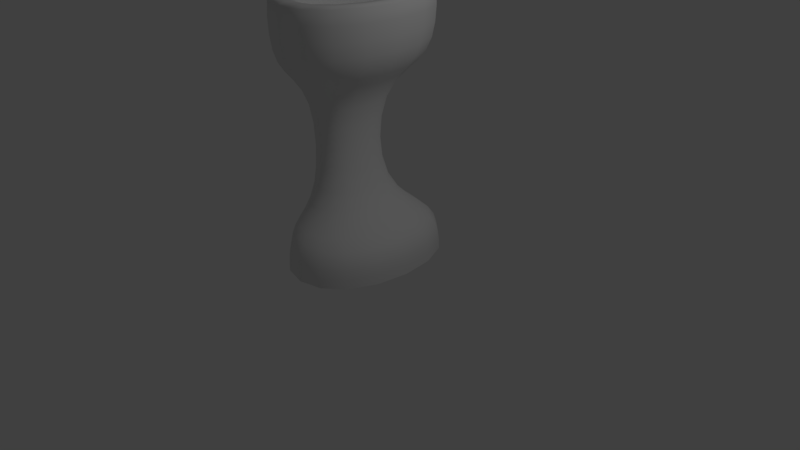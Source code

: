 # Source: sink.blend  (saved by Blender 2.78.0; exported with 4.5.12 LTS)
import bpy
from mathutils import Matrix  # noqa: F401  (used for matrix-valued properties, if any)

bpy.ops.wm.read_factory_settings(use_empty=True)
scene = bpy.context.scene
scene.name = 'Scene'

# ---- collections
col_collection_1 = bpy.data.collections.new('Collection 1'); scene.collection.children.link(col_collection_1)

# ---- materials (node trees are filled in below, after node groups)
mat_material = bpy.data.materials.new('Material')
mat_material.alpha_threshold = 0.0
mat_material.use_transparent_shadow = False
mat_material.roughness = 0.5
mat_material.line_color = (0.0, 0.0, 0.0, 1.0)

# ---- material node trees

# ---- world
world_world = bpy.data.worlds.new('World'); scene.world = world_world
world_world.color = (0.05088, 0.05088, 0.05088)
world_world.use_sun_shadow = False
world_world.sun_shadow_jitter_overblur = 0.0
world_world.cycles.sampling_method = 'MANUAL'

# ---- cameras
cam_camera = bpy.data.cameras.new('Camera')
cam_camera.clip_end = 100.0
cam_camera.lens = 35.0
cam_camera.sensor_width = 32.0
cam_camera.sensor_height = 18.0
cam_camera.ortho_scale = 7.314
cam_camera.dof.focus_distance = 0.0
cam_camera.dof.aperture_fstop = 128.0

# ---- lights
light_lamp = bpy.data.lights.new('Lamp', 'POINT')
light_lamp.transmission_factor = 0.0
light_lamp.cutoff_distance = 30.0
light_lamp.energy = 100.0
light_lamp.shadow_buffer_clip_start = 1.001
light_lamp.shadow_soft_size = 0.1
light_lamp.shadow_maximum_resolution = 0.006
light_lamp.use_absolute_resolution = True

# ---- meshes
me_cube_001 = bpy.data.meshes.new('Cube.001')
me_cube_001.from_pydata([(-0.847, -0.0695, 3.33), (-0.8298, -0.0695, 3.569), (-0.847, 0.0695, 3.33), (-0.8298, 0.0695, 3.569), (-0.708, -0.0695, 3.33), (-0.6927, -0.0695, 3.546), (-0.708, 0.0695, 3.33), (-0.6927, 0.0695, 3.546), (-0.6914, -0.0695, 3.773), (-0.6914, 0.0695, 3.773), (-0.6002, 0.0695, 3.668), (-0.6002, -0.0695, 3.668), (-0.4352, -0.0695, 3.773), (-0.4352, 0.0695, 3.773), (-0.497, 0.0695, 3.648), (-0.497, -0.0695, 3.648), (-0.338, -0.05991, 3.572), (-0.338, 0.05991, 3.572), (-0.4522, 0.05991, 3.536), (-0.4522, -0.05991, 3.536)], [], [(0, 1, 3, 2), (2, 3, 7, 6), (6, 7, 5, 4), (4, 5, 1, 0), (11, 10, 14, 15), (5, 7, 10, 11), (3, 1, 8, 9), (1, 5, 11, 8), (7, 3, 9, 10), (12, 15, 19, 16), (9, 8, 12, 13), (8, 11, 15, 12), (10, 9, 13, 14), (18, 17, 16, 19), (14, 13, 17, 18), (15, 14, 18, 19), (13, 12, 16, 17)])
me_cube_001.polygons.foreach_set('use_smooth', [True] * 17)
_k = {(16, 17): 1.0, (17, 18): 1.0, (18, 19): 1.0, (16, 19): 1.0}
me_cube_001.attributes.new('crease_edge', 'FLOAT', 'EDGE').data.foreach_set('value', [_k.get((min(e.vertices), max(e.vertices)), 0.0) for e in me_cube_001.edges])
me_cube_001.use_remesh_preserve_volume = False
me_cube_001.use_remesh_preserve_attributes = False
me_cube_001.use_mirror_vertex_groups = False
me_cube_001.update()
me_cube = bpy.data.meshes.new('Cube')
me_cube.from_pydata([(0.7749, 1.156, 0.0), (0.7749, -1.17, 0.0), (-0.8737, -1.17, 0.0), (-0.8737, 1.156, 0.0), (0.7749, 1.156, 0.4839), (0.7749, -1.17, 0.4839), (-0.8737, -1.17, 0.4839), (-0.8737, 1.156, 0.4839), (-0.03166, 0.4458, 0.7518), (-0.03167, -0.4603, 0.7518), (-0.6737, 0.4458, 0.7518), (-0.6737, -0.4602, 0.7518), (-0.03166, 0.4458, 2.205), (-0.03167, -0.4603, 2.205), (-0.6737, 0.4458, 2.205), (-0.6737, -0.4602, 2.205), (0.6548, 1.16, 2.508), (0.6548, -1.175, 2.508), (-1.0, 1.16, 2.508), (-1.0, -1.175, 2.508), (0.6548, 1.16, 3.333), (0.6548, -1.175, 3.333), (-1.0, 1.16, 3.333), (-1.0, -1.175, 3.333), (0.4887, 0.9261, 3.333), (0.4887, -0.9406, 3.333), (-0.6674, 0.9261, 3.333), (-0.6674, -0.9406, 3.333), (0.157, 0.4579, 2.84), (0.157, -0.4724, 2.84), (-0.5023, 0.4579, 2.84), (-0.5023, -0.4724, 2.84)], [], [(11, 9, 13, 15), (6, 5, 9, 11), (0, 4, 5, 1), (1, 5, 6, 2), (2, 6, 7, 3), (4, 0, 3, 7), (5, 4, 8, 9), (7, 6, 11, 10), (4, 7, 10, 8), (14, 15, 19, 18), (9, 8, 12, 13), (10, 11, 15, 14), (8, 10, 14, 12), (19, 17, 21, 23), (12, 14, 18, 16), (15, 13, 17, 19), (13, 12, 16, 17), (21, 20, 24, 25), (17, 16, 20, 21), (18, 19, 23, 22), (16, 18, 22, 20), (26, 27, 31, 30), (22, 23, 27, 26), (20, 22, 26, 24), (23, 21, 25, 27), (28, 30, 31, 29), (24, 26, 30, 28), (27, 25, 29, 31), (25, 24, 28, 29)])
me_cube.polygons.foreach_set('use_smooth', [True] * 29)
_k = {(20, 21): 0.63922, (20, 22): 0.63922, (21, 23): 0.63922, (22, 23): 0.63922, (24, 25): 0.63922, (24, 26): 0.63922, (25, 27): 0.63922, (26, 27): 0.63922, (28, 29): 0.63922, (28, 30): 0.63922, (29, 31): 0.63922, (30, 31): 0.63922}
me_cube.attributes.new('crease_edge', 'FLOAT', 'EDGE').data.foreach_set('value', [_k.get((min(e.vertices), max(e.vertices)), 0.0) for e in me_cube.edges])
me_cube.materials.append(mat_material)
me_cube.use_remesh_preserve_volume = False
me_cube.use_remesh_preserve_attributes = False
me_cube.use_mirror_vertex_groups = False
me_cube.update()

# ---- objects
ob_cube_001 = bpy.data.objects.new('Cube.001', me_cube_001)
ob_cube = bpy.data.objects.new('Cube', me_cube)
ob_lamp = bpy.data.objects.new('Lamp', light_lamp)
ob_camera = bpy.data.objects.new('Camera', cam_camera)

# ---- transforms, parenting, visibility, modifiers, constraints
ob_cube_001.location = (0.0, 0.0, 0.0)
ob_cube_001.lineart.crease_threshold = 0.0
_m = ob_cube_001.modifiers.new('Subsurf', 'SUBSURF')
_m.uv_smooth = 'PRESERVE_CORNERS'
_m.quality = 2
_m.levels = 2
_m.show_only_control_edges = False
ob_cube.location = (0.0, 0.0, 0.0)
ob_cube.lock_rotations_4d = False
ob_cube.empty_display_type = 'ARROWS'
ob_cube.lineart.crease_threshold = 0.0
_m = ob_cube.modifiers.new('Subsurf', 'SUBSURF')
_m.uv_smooth = 'PRESERVE_CORNERS'
_m.quality = 2
_m.levels = 2
_m.show_only_control_edges = False
ob_lamp.location = (4.076, 1.005, 5.904)
ob_lamp.rotation_euler = (0.6503, 0.05522, 1.866)
ob_lamp.lock_rotations_4d = False
ob_lamp.empty_display_type = 'ARROWS'
ob_lamp.color = (0.0, 0.0, 0.0, 0.0)
ob_lamp.lineart.crease_threshold = 0.0
ob_camera.location = (7.481, -6.508, 5.344)
ob_camera.rotation_euler = (1.109, 0.0, 0.8149)
ob_camera.lock_rotations_4d = False
ob_camera.empty_display_type = 'ARROWS'
ob_camera.color = (0.0, 0.0, 0.0, 0.0)
ob_camera.display_type = 'WIRE'
ob_camera.lineart.crease_threshold = 0.0

# ---- collection membership
col_collection_1.objects.link(ob_cube_001)
col_collection_1.objects.link(ob_cube)
col_collection_1.objects.link(ob_lamp)
col_collection_1.objects.link(ob_camera)

# ---- scene / render settings (as saved in the file)
scene.camera = ob_camera
scene.frame_start = 1; scene.frame_end = 250; scene.frame_set(1)
scene.render.engine = 'BLENDER_EEVEE_NEXT'
scene.render.resolution_percentage = 50
scene.render.dither_intensity = 0.0
scene.cycles.use_denoising = False
scene.cycles.samples = 128
scene.cycles.sampling_pattern = 'TABULATED_SOBOL'
scene.cycles.light_sampling_threshold = 0.0
scene.cycles.use_adaptive_sampling = False
scene.cycles.use_light_tree = False
scene.cycles.blur_glossy = 0.0
scene.cycles.sample_clamp_indirect = 0.0
scene.view_settings.view_transform = 'Standard'
bpy.context.view_layer.update()
